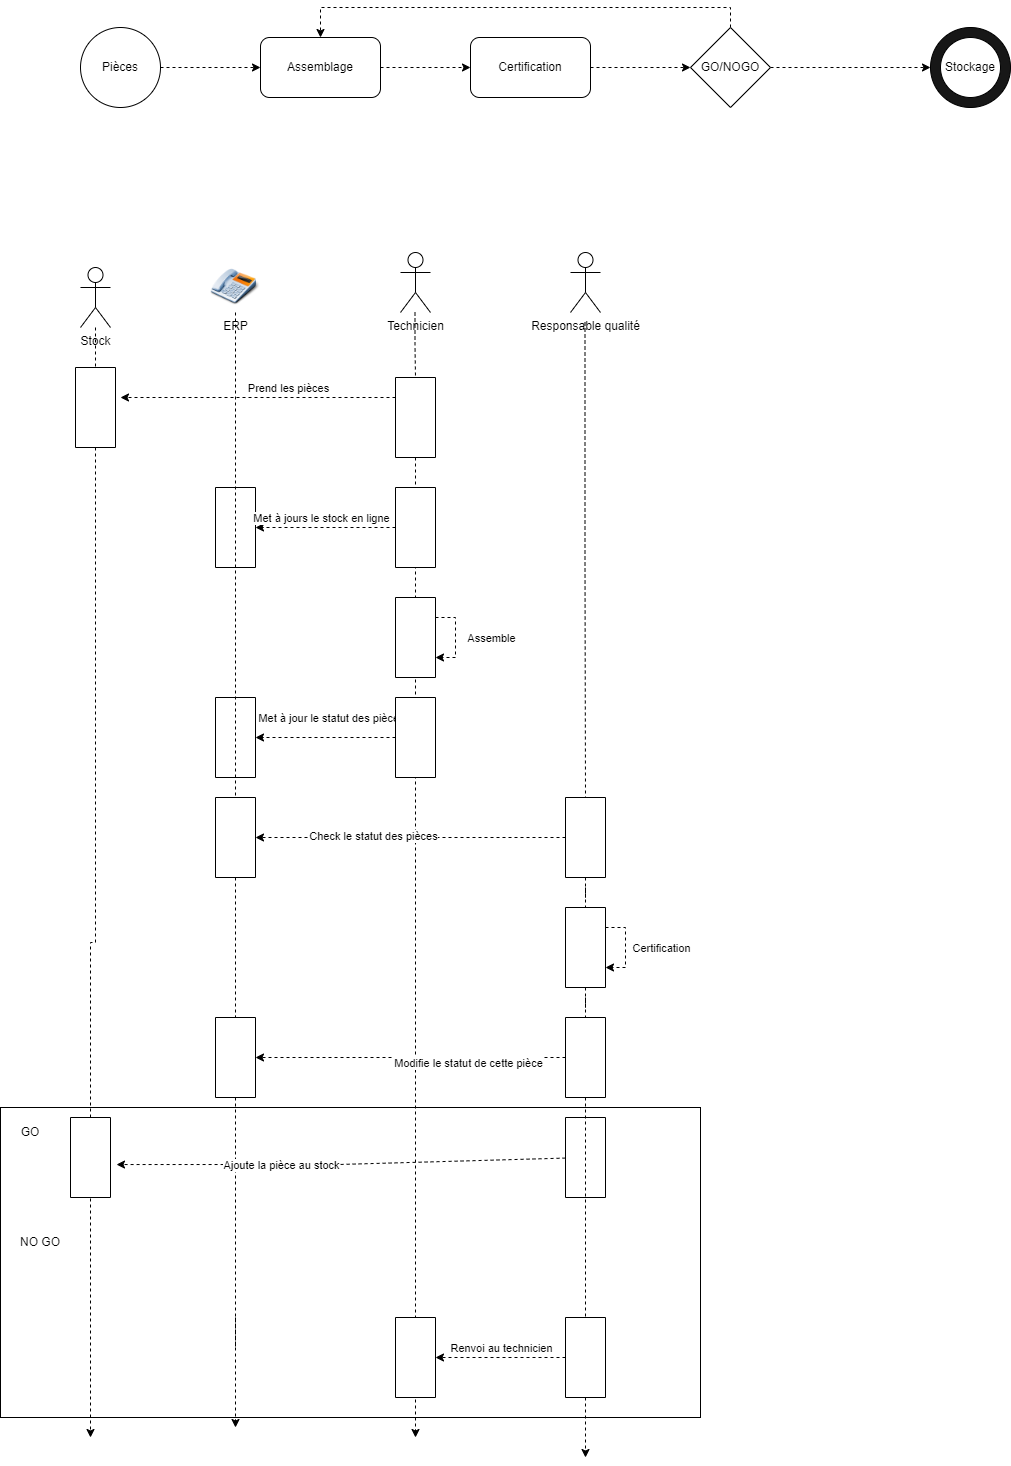

The diagram above was exported from draw.io. Its source (the exported page's mxGraphModel, read from the mxfile embedded in the PNG):
<mxGraphModel dx="1422" dy="1931" grid="1" gridSize="10" guides="1" tooltips="1" connect="1" arrows="1" fold="1" page="1" pageScale="1" pageWidth="827" pageHeight="1169" math="0" shadow="0">
  <root>
    <mxCell id="0" />
    <mxCell id="1" parent="0" />
    <mxCell id="J-j0lCtbb5_SH3vctplr-69" value="" style="rounded=0;whiteSpace=wrap;html=1;fillColor=#FFFFFF;" vertex="1" parent="1">
      <mxGeometry x="30" y="890" width="700" height="310" as="geometry" />
    </mxCell>
    <mxCell id="J-j0lCtbb5_SH3vctplr-1" value="Technicien" style="shape=umlActor;verticalLabelPosition=bottom;verticalAlign=top;html=1;outlineConnect=0;align=center;" vertex="1" parent="1">
      <mxGeometry x="430" y="35" width="30" height="60" as="geometry" />
    </mxCell>
    <mxCell id="J-j0lCtbb5_SH3vctplr-2" value="Responsable qualité" style="shape=umlActor;verticalLabelPosition=bottom;verticalAlign=top;html=1;outlineConnect=0;align=center;" vertex="1" parent="1">
      <mxGeometry x="600" y="35" width="30" height="60" as="geometry" />
    </mxCell>
    <mxCell id="J-j0lCtbb5_SH3vctplr-10" style="edgeStyle=orthogonalEdgeStyle;rounded=0;orthogonalLoop=1;jettySize=auto;html=1;dashed=1;startArrow=none;" edge="1" parent="1">
      <mxGeometry relative="1" as="geometry">
        <mxPoint x="265" y="1210" as="targetPoint" />
        <mxPoint x="265" y="1100" as="sourcePoint" />
      </mxGeometry>
    </mxCell>
    <mxCell id="J-j0lCtbb5_SH3vctplr-5" value="ERP&lt;br&gt;" style="shape=image;html=1;verticalAlign=top;verticalLabelPosition=bottom;labelBackgroundColor=#ffffff;imageAspect=0;aspect=fixed;image=https://cdn0.iconfinder.com/data/icons/free-business-desktop-icons/128/Telephone.png;align=center;" vertex="1" parent="1">
      <mxGeometry x="240" y="45" width="50" height="50" as="geometry" />
    </mxCell>
    <mxCell id="J-j0lCtbb5_SH3vctplr-9" style="edgeStyle=orthogonalEdgeStyle;rounded=0;orthogonalLoop=1;jettySize=auto;html=1;dashed=1;startArrow=none;" edge="1" parent="1" source="J-j0lCtbb5_SH3vctplr-30">
      <mxGeometry relative="1" as="geometry">
        <mxPoint x="120" y="1220" as="targetPoint" />
      </mxGeometry>
    </mxCell>
    <mxCell id="J-j0lCtbb5_SH3vctplr-6" value="Stock" style="shape=umlActor;verticalLabelPosition=bottom;verticalAlign=top;html=1;outlineConnect=0;align=center;" vertex="1" parent="1">
      <mxGeometry x="110" y="50" width="30" height="60" as="geometry" />
    </mxCell>
    <mxCell id="J-j0lCtbb5_SH3vctplr-11" style="edgeStyle=orthogonalEdgeStyle;rounded=0;orthogonalLoop=1;jettySize=auto;html=1;dashed=1;startArrow=none;" edge="1" parent="1" source="J-j0lCtbb5_SH3vctplr-14">
      <mxGeometry relative="1" as="geometry">
        <mxPoint x="445" y="1220" as="targetPoint" />
        <mxPoint x="444.5" y="95" as="sourcePoint" />
      </mxGeometry>
    </mxCell>
    <mxCell id="J-j0lCtbb5_SH3vctplr-12" style="edgeStyle=orthogonalEdgeStyle;rounded=0;orthogonalLoop=1;jettySize=auto;html=1;dashed=1;startArrow=none;" edge="1" parent="1" source="J-j0lCtbb5_SH3vctplr-74">
      <mxGeometry relative="1" as="geometry">
        <mxPoint x="615" y="1240" as="targetPoint" />
        <mxPoint x="614.5" y="105" as="sourcePoint" />
      </mxGeometry>
    </mxCell>
    <mxCell id="J-j0lCtbb5_SH3vctplr-28" style="edgeStyle=orthogonalEdgeStyle;rounded=0;orthogonalLoop=1;jettySize=auto;html=1;exitX=0.25;exitY=1;exitDx=0;exitDy=0;dashed=1;entryX=0.375;entryY=-0.125;entryDx=0;entryDy=0;entryPerimeter=0;" edge="1" parent="1" source="J-j0lCtbb5_SH3vctplr-14" target="J-j0lCtbb5_SH3vctplr-30">
      <mxGeometry relative="1" as="geometry">
        <mxPoint x="180" y="180" as="targetPoint" />
      </mxGeometry>
    </mxCell>
    <mxCell id="J-j0lCtbb5_SH3vctplr-29" value="Prend les pièces" style="edgeLabel;html=1;align=center;verticalAlign=middle;resizable=0;points=[];" vertex="1" connectable="0" parent="J-j0lCtbb5_SH3vctplr-28">
      <mxGeometry x="-0.2143" y="1" relative="1" as="geometry">
        <mxPoint y="-11" as="offset" />
      </mxGeometry>
    </mxCell>
    <mxCell id="J-j0lCtbb5_SH3vctplr-14" value="" style="rounded=0;whiteSpace=wrap;html=1;rotation=90;" vertex="1" parent="1">
      <mxGeometry x="405" y="180" width="80" height="40" as="geometry" />
    </mxCell>
    <mxCell id="J-j0lCtbb5_SH3vctplr-15" value="" style="edgeStyle=orthogonalEdgeStyle;rounded=0;orthogonalLoop=1;jettySize=auto;html=1;dashed=1;endArrow=none;" edge="1" parent="1" target="J-j0lCtbb5_SH3vctplr-14">
      <mxGeometry relative="1" as="geometry">
        <mxPoint x="444.5" y="972" as="targetPoint" />
        <mxPoint x="444.5" y="95" as="sourcePoint" />
      </mxGeometry>
    </mxCell>
    <mxCell id="J-j0lCtbb5_SH3vctplr-18" style="edgeStyle=orthogonalEdgeStyle;rounded=0;orthogonalLoop=1;jettySize=auto;html=1;exitX=1;exitY=0.5;exitDx=0;exitDy=0;entryX=0;entryY=0.5;entryDx=0;entryDy=0;dashed=1;" edge="1" parent="1" source="J-j0lCtbb5_SH3vctplr-16" target="J-j0lCtbb5_SH3vctplr-17">
      <mxGeometry relative="1" as="geometry" />
    </mxCell>
    <mxCell id="J-j0lCtbb5_SH3vctplr-16" value="Pièces" style="ellipse;whiteSpace=wrap;html=1;aspect=fixed;" vertex="1" parent="1">
      <mxGeometry x="110" y="-190" width="80" height="80" as="geometry" />
    </mxCell>
    <mxCell id="J-j0lCtbb5_SH3vctplr-20" style="edgeStyle=orthogonalEdgeStyle;rounded=0;orthogonalLoop=1;jettySize=auto;html=1;entryX=0;entryY=0.5;entryDx=0;entryDy=0;dashed=1;" edge="1" parent="1" source="J-j0lCtbb5_SH3vctplr-17" target="J-j0lCtbb5_SH3vctplr-19">
      <mxGeometry relative="1" as="geometry" />
    </mxCell>
    <mxCell id="J-j0lCtbb5_SH3vctplr-17" value="Assemblage" style="rounded=1;whiteSpace=wrap;html=1;" vertex="1" parent="1">
      <mxGeometry x="290" y="-180" width="120" height="60" as="geometry" />
    </mxCell>
    <mxCell id="J-j0lCtbb5_SH3vctplr-23" style="edgeStyle=orthogonalEdgeStyle;rounded=0;orthogonalLoop=1;jettySize=auto;html=1;exitX=1;exitY=0.5;exitDx=0;exitDy=0;dashed=1;" edge="1" parent="1" source="J-j0lCtbb5_SH3vctplr-19" target="J-j0lCtbb5_SH3vctplr-21">
      <mxGeometry relative="1" as="geometry" />
    </mxCell>
    <mxCell id="J-j0lCtbb5_SH3vctplr-19" value="Certification" style="rounded=1;whiteSpace=wrap;html=1;" vertex="1" parent="1">
      <mxGeometry x="500" y="-180" width="120" height="60" as="geometry" />
    </mxCell>
    <mxCell id="J-j0lCtbb5_SH3vctplr-22" style="edgeStyle=orthogonalEdgeStyle;rounded=0;orthogonalLoop=1;jettySize=auto;html=1;exitX=0.5;exitY=0;exitDx=0;exitDy=0;entryX=0.5;entryY=0;entryDx=0;entryDy=0;dashed=1;" edge="1" parent="1" source="J-j0lCtbb5_SH3vctplr-21" target="J-j0lCtbb5_SH3vctplr-17">
      <mxGeometry relative="1" as="geometry" />
    </mxCell>
    <mxCell id="J-j0lCtbb5_SH3vctplr-26" style="edgeStyle=orthogonalEdgeStyle;rounded=0;orthogonalLoop=1;jettySize=auto;html=1;exitX=1;exitY=0.5;exitDx=0;exitDy=0;entryX=0;entryY=0.5;entryDx=0;entryDy=0;dashed=1;" edge="1" parent="1" source="J-j0lCtbb5_SH3vctplr-21" target="J-j0lCtbb5_SH3vctplr-24">
      <mxGeometry relative="1" as="geometry" />
    </mxCell>
    <mxCell id="J-j0lCtbb5_SH3vctplr-21" value="GO/NOGO" style="rhombus;whiteSpace=wrap;html=1;" vertex="1" parent="1">
      <mxGeometry x="720" y="-190" width="80" height="80" as="geometry" />
    </mxCell>
    <mxCell id="J-j0lCtbb5_SH3vctplr-24" value="Pièces" style="ellipse;whiteSpace=wrap;html=1;aspect=fixed;fillColor=#171717;" vertex="1" parent="1">
      <mxGeometry x="960" y="-190" width="80" height="80" as="geometry" />
    </mxCell>
    <mxCell id="J-j0lCtbb5_SH3vctplr-25" value="Stockage" style="ellipse;whiteSpace=wrap;html=1;aspect=fixed;" vertex="1" parent="1">
      <mxGeometry x="970" y="-180" width="60" height="60" as="geometry" />
    </mxCell>
    <mxCell id="J-j0lCtbb5_SH3vctplr-27" value="" style="rounded=0;whiteSpace=wrap;html=1;rotation=90;" vertex="1" parent="1">
      <mxGeometry x="225" y="290" width="80" height="40" as="geometry" />
    </mxCell>
    <mxCell id="J-j0lCtbb5_SH3vctplr-30" value="" style="rounded=0;whiteSpace=wrap;html=1;rotation=90;" vertex="1" parent="1">
      <mxGeometry x="85" y="170" width="80" height="40" as="geometry" />
    </mxCell>
    <mxCell id="J-j0lCtbb5_SH3vctplr-31" value="" style="edgeStyle=orthogonalEdgeStyle;rounded=0;orthogonalLoop=1;jettySize=auto;html=1;dashed=1;endArrow=none;" edge="1" parent="1" source="J-j0lCtbb5_SH3vctplr-6" target="J-j0lCtbb5_SH3vctplr-30">
      <mxGeometry relative="1" as="geometry">
        <mxPoint x="125" y="967" as="targetPoint" />
        <mxPoint x="125" y="110" as="sourcePoint" />
      </mxGeometry>
    </mxCell>
    <mxCell id="J-j0lCtbb5_SH3vctplr-33" style="edgeStyle=orthogonalEdgeStyle;rounded=0;orthogonalLoop=1;jettySize=auto;html=1;entryX=0.5;entryY=0;entryDx=0;entryDy=0;dashed=1;" edge="1" parent="1" source="J-j0lCtbb5_SH3vctplr-32" target="J-j0lCtbb5_SH3vctplr-27">
      <mxGeometry relative="1" as="geometry" />
    </mxCell>
    <mxCell id="J-j0lCtbb5_SH3vctplr-34" value="Met à jours le stock en ligne" style="edgeLabel;html=1;align=center;verticalAlign=middle;resizable=0;points=[];" vertex="1" connectable="0" parent="J-j0lCtbb5_SH3vctplr-33">
      <mxGeometry x="0.3286" y="-3" relative="1" as="geometry">
        <mxPoint x="18" y="-7" as="offset" />
      </mxGeometry>
    </mxCell>
    <mxCell id="J-j0lCtbb5_SH3vctplr-32" value="" style="rounded=0;whiteSpace=wrap;html=1;rotation=90;" vertex="1" parent="1">
      <mxGeometry x="405" y="290" width="80" height="40" as="geometry" />
    </mxCell>
    <mxCell id="J-j0lCtbb5_SH3vctplr-36" style="edgeStyle=orthogonalEdgeStyle;rounded=0;orthogonalLoop=1;jettySize=auto;html=1;exitX=0.25;exitY=0;exitDx=0;exitDy=0;dashed=1;entryX=0.75;entryY=0;entryDx=0;entryDy=0;" edge="1" parent="1" source="J-j0lCtbb5_SH3vctplr-35" target="J-j0lCtbb5_SH3vctplr-35">
      <mxGeometry relative="1" as="geometry">
        <mxPoint x="480" y="440" as="targetPoint" />
      </mxGeometry>
    </mxCell>
    <mxCell id="J-j0lCtbb5_SH3vctplr-37" value="Assemble" style="edgeLabel;html=1;align=center;verticalAlign=middle;resizable=0;points=[];" vertex="1" connectable="0" parent="J-j0lCtbb5_SH3vctplr-36">
      <mxGeometry x="0.275" y="1" relative="1" as="geometry">
        <mxPoint x="34" y="-11" as="offset" />
      </mxGeometry>
    </mxCell>
    <mxCell id="J-j0lCtbb5_SH3vctplr-35" value="" style="rounded=0;whiteSpace=wrap;html=1;rotation=90;" vertex="1" parent="1">
      <mxGeometry x="405" y="400" width="80" height="40" as="geometry" />
    </mxCell>
    <mxCell id="J-j0lCtbb5_SH3vctplr-40" style="edgeStyle=orthogonalEdgeStyle;rounded=0;orthogonalLoop=1;jettySize=auto;html=1;entryX=0.5;entryY=0;entryDx=0;entryDy=0;dashed=1;" edge="1" parent="1" source="J-j0lCtbb5_SH3vctplr-38" target="J-j0lCtbb5_SH3vctplr-39">
      <mxGeometry relative="1" as="geometry" />
    </mxCell>
    <mxCell id="J-j0lCtbb5_SH3vctplr-41" value="Met à jour le statut des pièces" style="edgeLabel;html=1;align=center;verticalAlign=middle;resizable=0;points=[];" vertex="1" connectable="0" parent="J-j0lCtbb5_SH3vctplr-40">
      <mxGeometry x="0.2714" y="-4" relative="1" as="geometry">
        <mxPoint x="24" y="-16" as="offset" />
      </mxGeometry>
    </mxCell>
    <mxCell id="J-j0lCtbb5_SH3vctplr-38" value="" style="rounded=0;whiteSpace=wrap;html=1;rotation=90;" vertex="1" parent="1">
      <mxGeometry x="405" y="500" width="80" height="40" as="geometry" />
    </mxCell>
    <mxCell id="J-j0lCtbb5_SH3vctplr-39" value="" style="rounded=0;whiteSpace=wrap;html=1;rotation=90;" vertex="1" parent="1">
      <mxGeometry x="225" y="500" width="80" height="40" as="geometry" />
    </mxCell>
    <mxCell id="J-j0lCtbb5_SH3vctplr-46" style="edgeStyle=orthogonalEdgeStyle;rounded=0;orthogonalLoop=1;jettySize=auto;html=1;entryX=0.5;entryY=0;entryDx=0;entryDy=0;dashed=1;" edge="1" parent="1" source="J-j0lCtbb5_SH3vctplr-42" target="J-j0lCtbb5_SH3vctplr-44">
      <mxGeometry relative="1" as="geometry" />
    </mxCell>
    <mxCell id="J-j0lCtbb5_SH3vctplr-47" value="Check le statut des pièces" style="edgeLabel;html=1;align=center;verticalAlign=middle;resizable=0;points=[];" vertex="1" connectable="0" parent="J-j0lCtbb5_SH3vctplr-46">
      <mxGeometry x="0.2452" y="-2" relative="1" as="geometry">
        <mxPoint as="offset" />
      </mxGeometry>
    </mxCell>
    <mxCell id="J-j0lCtbb5_SH3vctplr-42" value="" style="rounded=0;whiteSpace=wrap;html=1;rotation=90;" vertex="1" parent="1">
      <mxGeometry x="575" y="600" width="80" height="40" as="geometry" />
    </mxCell>
    <mxCell id="J-j0lCtbb5_SH3vctplr-43" value="" style="edgeStyle=orthogonalEdgeStyle;rounded=0;orthogonalLoop=1;jettySize=auto;html=1;dashed=1;endArrow=none;" edge="1" parent="1" target="J-j0lCtbb5_SH3vctplr-42">
      <mxGeometry relative="1" as="geometry">
        <mxPoint x="614.5" y="982" as="targetPoint" />
        <mxPoint x="614.5" y="105" as="sourcePoint" />
      </mxGeometry>
    </mxCell>
    <mxCell id="J-j0lCtbb5_SH3vctplr-44" value="" style="rounded=0;whiteSpace=wrap;html=1;rotation=90;" vertex="1" parent="1">
      <mxGeometry x="225" y="600" width="80" height="40" as="geometry" />
    </mxCell>
    <mxCell id="J-j0lCtbb5_SH3vctplr-45" value="" style="edgeStyle=orthogonalEdgeStyle;rounded=0;orthogonalLoop=1;jettySize=auto;html=1;dashed=1;endArrow=none;" edge="1" parent="1" source="J-j0lCtbb5_SH3vctplr-5" target="J-j0lCtbb5_SH3vctplr-44">
      <mxGeometry relative="1" as="geometry">
        <mxPoint x="265" y="972" as="targetPoint" />
        <mxPoint x="265" y="95" as="sourcePoint" />
      </mxGeometry>
    </mxCell>
    <mxCell id="J-j0lCtbb5_SH3vctplr-51" style="edgeStyle=orthogonalEdgeStyle;rounded=0;orthogonalLoop=1;jettySize=auto;html=1;exitX=0.25;exitY=0;exitDx=0;exitDy=0;dashed=1;entryX=0.75;entryY=0;entryDx=0;entryDy=0;" edge="1" parent="1" source="J-j0lCtbb5_SH3vctplr-48" target="J-j0lCtbb5_SH3vctplr-48">
      <mxGeometry relative="1" as="geometry">
        <mxPoint x="660" y="750" as="targetPoint" />
      </mxGeometry>
    </mxCell>
    <mxCell id="J-j0lCtbb5_SH3vctplr-52" value="Certification" style="edgeLabel;html=1;align=center;verticalAlign=middle;resizable=0;points=[];" vertex="1" connectable="0" parent="J-j0lCtbb5_SH3vctplr-51">
      <mxGeometry x="-0.275" y="3" relative="1" as="geometry">
        <mxPoint x="32" y="11" as="offset" />
      </mxGeometry>
    </mxCell>
    <mxCell id="J-j0lCtbb5_SH3vctplr-48" value="" style="rounded=0;whiteSpace=wrap;html=1;rotation=90;" vertex="1" parent="1">
      <mxGeometry x="575" y="710" width="80" height="40" as="geometry" />
    </mxCell>
    <mxCell id="J-j0lCtbb5_SH3vctplr-49" value="" style="edgeStyle=orthogonalEdgeStyle;rounded=0;orthogonalLoop=1;jettySize=auto;html=1;dashed=1;startArrow=none;endArrow=none;" edge="1" parent="1" source="J-j0lCtbb5_SH3vctplr-42" target="J-j0lCtbb5_SH3vctplr-48">
      <mxGeometry relative="1" as="geometry">
        <mxPoint x="614.5" y="982" as="targetPoint" />
        <mxPoint x="615" y="660" as="sourcePoint" />
      </mxGeometry>
    </mxCell>
    <mxCell id="J-j0lCtbb5_SH3vctplr-53" value="" style="rounded=0;whiteSpace=wrap;html=1;rotation=90;" vertex="1" parent="1">
      <mxGeometry x="225" y="820" width="80" height="40" as="geometry" />
    </mxCell>
    <mxCell id="J-j0lCtbb5_SH3vctplr-54" value="" style="edgeStyle=orthogonalEdgeStyle;rounded=0;orthogonalLoop=1;jettySize=auto;html=1;dashed=1;startArrow=none;endArrow=none;" edge="1" parent="1" source="J-j0lCtbb5_SH3vctplr-44" target="J-j0lCtbb5_SH3vctplr-53">
      <mxGeometry relative="1" as="geometry">
        <mxPoint x="265" y="972" as="targetPoint" />
        <mxPoint x="265" y="660" as="sourcePoint" />
      </mxGeometry>
    </mxCell>
    <mxCell id="J-j0lCtbb5_SH3vctplr-62" style="edgeStyle=orthogonalEdgeStyle;rounded=0;orthogonalLoop=1;jettySize=auto;html=1;entryX=0.5;entryY=0;entryDx=0;entryDy=0;dashed=1;" edge="1" parent="1" source="J-j0lCtbb5_SH3vctplr-55" target="J-j0lCtbb5_SH3vctplr-53">
      <mxGeometry relative="1" as="geometry" />
    </mxCell>
    <mxCell id="J-j0lCtbb5_SH3vctplr-70" value="Modifie le statut de cette pièce" style="edgeLabel;html=1;align=center;verticalAlign=middle;resizable=0;points=[];" vertex="1" connectable="0" parent="J-j0lCtbb5_SH3vctplr-62">
      <mxGeometry x="-0.3677" y="5" relative="1" as="geometry">
        <mxPoint as="offset" />
      </mxGeometry>
    </mxCell>
    <mxCell id="J-j0lCtbb5_SH3vctplr-55" value="" style="rounded=0;whiteSpace=wrap;html=1;rotation=90;" vertex="1" parent="1">
      <mxGeometry x="575" y="820" width="80" height="40" as="geometry" />
    </mxCell>
    <mxCell id="J-j0lCtbb5_SH3vctplr-56" value="" style="edgeStyle=orthogonalEdgeStyle;rounded=0;orthogonalLoop=1;jettySize=auto;html=1;dashed=1;startArrow=none;endArrow=none;" edge="1" parent="1" source="J-j0lCtbb5_SH3vctplr-48" target="J-j0lCtbb5_SH3vctplr-55">
      <mxGeometry relative="1" as="geometry">
        <mxPoint x="614.5" y="982" as="targetPoint" />
        <mxPoint x="615" y="770" as="sourcePoint" />
      </mxGeometry>
    </mxCell>
    <mxCell id="J-j0lCtbb5_SH3vctplr-61" value="GO" style="text;html=1;strokeColor=none;fillColor=none;align=center;verticalAlign=middle;whiteSpace=wrap;rounded=0;" vertex="1" parent="1">
      <mxGeometry x="30" y="900" width="60" height="30" as="geometry" />
    </mxCell>
    <mxCell id="J-j0lCtbb5_SH3vctplr-63" value="" style="rounded=0;whiteSpace=wrap;html=1;rotation=90;" vertex="1" parent="1">
      <mxGeometry x="80" y="920" width="80" height="40" as="geometry" />
    </mxCell>
    <mxCell id="J-j0lCtbb5_SH3vctplr-65" value="" style="edgeStyle=orthogonalEdgeStyle;rounded=0;orthogonalLoop=1;jettySize=auto;html=1;dashed=1;startArrow=none;endArrow=none;" edge="1" parent="1" source="J-j0lCtbb5_SH3vctplr-53">
      <mxGeometry relative="1" as="geometry">
        <mxPoint x="265" y="1130" as="targetPoint" />
        <mxPoint x="265" y="880" as="sourcePoint" />
      </mxGeometry>
    </mxCell>
    <mxCell id="J-j0lCtbb5_SH3vctplr-66" value="" style="rounded=0;whiteSpace=wrap;html=1;rotation=90;" vertex="1" parent="1">
      <mxGeometry x="405" y="1120" width="80" height="40" as="geometry" />
    </mxCell>
    <mxCell id="J-j0lCtbb5_SH3vctplr-67" value="NO GO" style="text;html=1;strokeColor=none;fillColor=none;align=center;verticalAlign=middle;whiteSpace=wrap;rounded=0;" vertex="1" parent="1">
      <mxGeometry x="40" y="1010" width="60" height="30" as="geometry" />
    </mxCell>
    <mxCell id="J-j0lCtbb5_SH3vctplr-72" style="edgeStyle=orthogonalEdgeStyle;rounded=0;orthogonalLoop=1;jettySize=auto;html=1;entryX=0.588;entryY=-0.15;entryDx=0;entryDy=0;entryPerimeter=0;dashed=1;" edge="1" parent="1" source="J-j0lCtbb5_SH3vctplr-71" target="J-j0lCtbb5_SH3vctplr-63">
      <mxGeometry relative="1" as="geometry">
        <Array as="points">
          <mxPoint x="368" y="947" />
        </Array>
      </mxGeometry>
    </mxCell>
    <mxCell id="J-j0lCtbb5_SH3vctplr-73" value="Ajoute la pièce au stock" style="edgeLabel;html=1;align=center;verticalAlign=middle;resizable=0;points=[];" vertex="1" connectable="0" parent="J-j0lCtbb5_SH3vctplr-72">
      <mxGeometry x="0.2699" relative="1" as="geometry">
        <mxPoint as="offset" />
      </mxGeometry>
    </mxCell>
    <mxCell id="J-j0lCtbb5_SH3vctplr-71" value="" style="rounded=0;whiteSpace=wrap;html=1;rotation=90;" vertex="1" parent="1">
      <mxGeometry x="575" y="920" width="80" height="40" as="geometry" />
    </mxCell>
    <mxCell id="J-j0lCtbb5_SH3vctplr-77" style="edgeStyle=orthogonalEdgeStyle;rounded=0;orthogonalLoop=1;jettySize=auto;html=1;dashed=1;" edge="1" parent="1" source="J-j0lCtbb5_SH3vctplr-74" target="J-j0lCtbb5_SH3vctplr-66">
      <mxGeometry relative="1" as="geometry" />
    </mxCell>
    <mxCell id="J-j0lCtbb5_SH3vctplr-78" value="Renvoi au technicien" style="edgeLabel;html=1;align=center;verticalAlign=middle;resizable=0;points=[];" vertex="1" connectable="0" parent="J-j0lCtbb5_SH3vctplr-77">
      <mxGeometry x="0.2308" y="-2" relative="1" as="geometry">
        <mxPoint x="15" y="-8" as="offset" />
      </mxGeometry>
    </mxCell>
    <mxCell id="J-j0lCtbb5_SH3vctplr-74" value="" style="rounded=0;whiteSpace=wrap;html=1;rotation=90;" vertex="1" parent="1">
      <mxGeometry x="575" y="1120" width="80" height="40" as="geometry" />
    </mxCell>
    <mxCell id="J-j0lCtbb5_SH3vctplr-75" value="" style="edgeStyle=orthogonalEdgeStyle;rounded=0;orthogonalLoop=1;jettySize=auto;html=1;dashed=1;startArrow=none;endArrow=none;" edge="1" parent="1" source="J-j0lCtbb5_SH3vctplr-55" target="J-j0lCtbb5_SH3vctplr-74">
      <mxGeometry relative="1" as="geometry">
        <mxPoint x="615" y="1240" as="targetPoint" />
        <mxPoint x="615" y="880" as="sourcePoint" />
      </mxGeometry>
    </mxCell>
  </root>
</mxGraphModel>